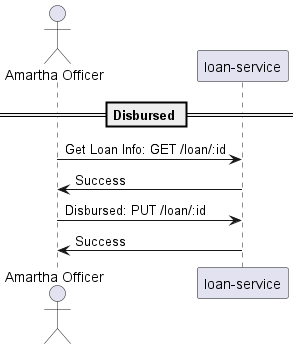

The diagram above was rendered by PlantUML. Its source (embedded in the PNG):
@startuml

Actor "Amartha Officer" as Amartha

== Disbursed ==
"Amartha" -> "loan-service": Get Loan Info: GET /loan/:id
"loan-service" -> "Amartha" : Success
"Amartha" -> "loan-service": Disbursed: PUT /loan/:id
"loan-service" -> "Amartha" : Success

@enduml